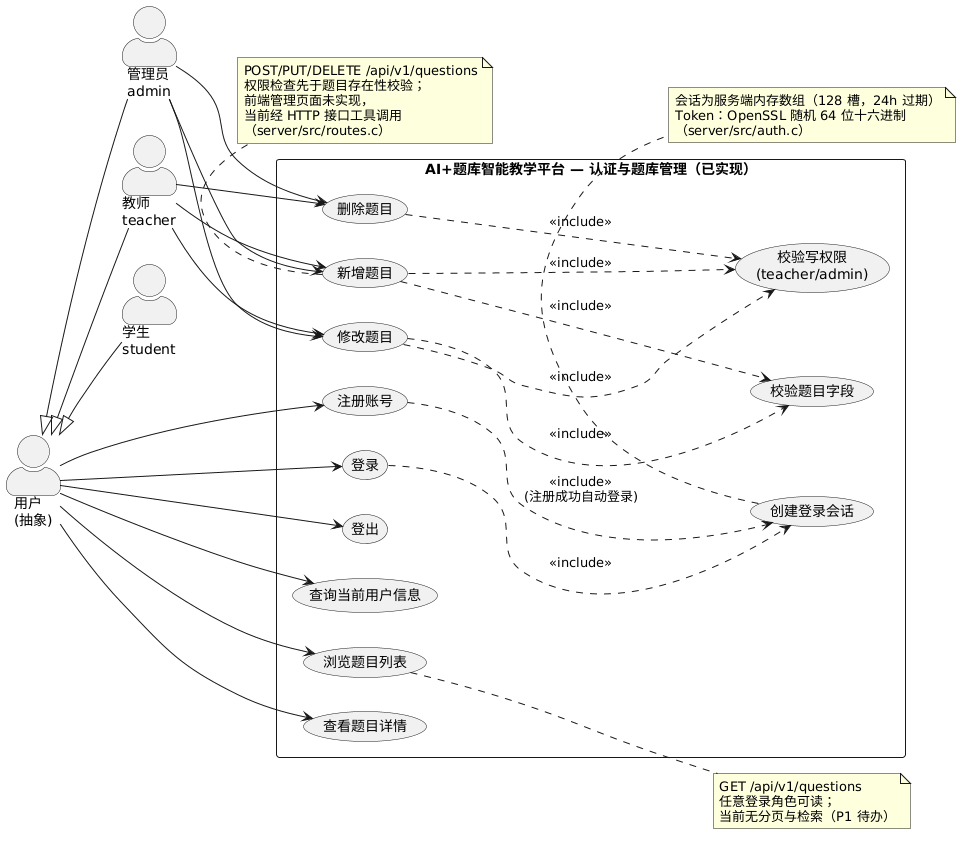

The diagram above was rendered by PlantUML. Its source (embedded in the PNG):
@startuml uc1_auth_question
' AI+题库智能教学平台 — 用况图1：用户认证与题库管理（已实现）
' 依据：server/src/routes.c（handle_register/login/logout/me、handle_questions 及 create/update/delete）
'       server/src/auth.c、server/src/db.c、docs/auth.md、docs/questions.md
left to right direction
skinparam shadowing false
skinparam actorStyle awesome
skinparam packageStyle rectangle

actor "用户\n(抽象)" as User
actor "管理员\nadmin" as Admin
actor "教师\nteacher" as Teacher
actor "学生\nstudent" as Student

Admin -up-|> User
Teacher -up-|> User
Student -up-|> User

rectangle "AI+题库智能教学平台 — 认证与题库管理（已实现）" {
  usecase "注册账号" as UCReg
  usecase "登录" as UCLogin
  usecase "登出" as UCLogout
  usecase "查询当前用户信息" as UCMe
  usecase "创建登录会话" as UCSess
  usecase "浏览题目列表" as UCList
  usecase "查看题目详情" as UCDetail
  usecase "新增题目" as UCCreate
  usecase "修改题目" as UCUpdate
  usecase "删除题目" as UCDelete
  usecase "校验写权限\n(teacher/admin)" as UCPerm
  usecase "校验题目字段" as UCValid
}

User --> UCReg
User --> UCLogin
User --> UCLogout
User --> UCMe
User --> UCList
User --> UCDetail

Teacher --> UCCreate
Teacher --> UCUpdate
Teacher --> UCDelete
Admin --> UCCreate
Admin --> UCUpdate
Admin --> UCDelete

UCReg ..> UCSess : <<include>>\n(注册成功自动登录)
UCLogin ..> UCSess : <<include>>
UCCreate ..> UCPerm : <<include>>
UCUpdate ..> UCPerm : <<include>>
UCDelete ..> UCPerm : <<include>>
UCCreate ..> UCValid : <<include>>
UCUpdate ..> UCValid : <<include>>

note right of UCList
  GET /api/v1/questions
  任意登录角色可读；
  当前无分页与检索（P1 待办）
end note

note bottom of UCCreate
  POST/PUT/DELETE /api/v1/questions
  权限检查先于题目存在性校验；
  前端管理页面未实现，
  当前经 HTTP 接口工具调用
  （server/src/routes.c）
end note

note bottom of UCSess
  会话为服务端内存数组（128 槽，24h 过期）
  Token：OpenSSL 随机 64 位十六进制
  （server/src/auth.c）
end note
@enduml